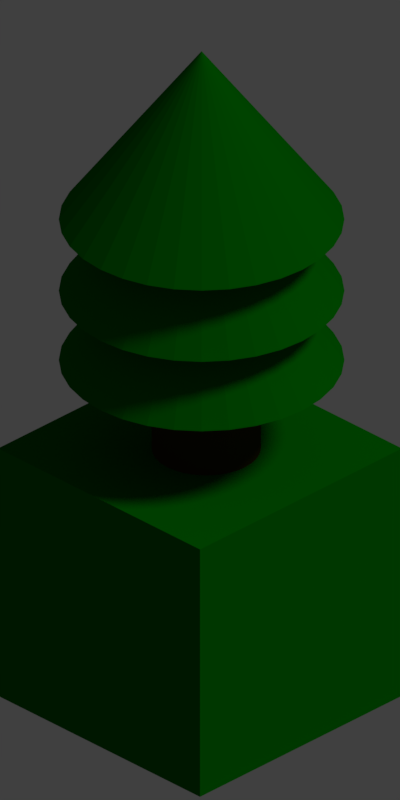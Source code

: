 # Source: isometric_tall_tile.blend  (saved by Blender 2.77.0; exported with 4.5.12 LTS)
import bpy
from mathutils import Matrix  # noqa: F401  (used for matrix-valued properties, if any)

bpy.ops.wm.read_factory_settings(use_empty=True)
scene = bpy.context.scene
scene.name = 'Scene'

# ---- collections
col_collection_1 = bpy.data.collections.new('Collection 1'); scene.collection.children.link(col_collection_1)

# ---- materials (node trees are filled in below, after node groups)
mat_treetop = bpy.data.materials.new('treetop')
mat_treetop.alpha_threshold = 0.0
mat_treetop.use_transparent_shadow = False
mat_treetop.diffuse_color = (0.0, 0.1574, 0.0, 1.0)
mat_treetop.specular_color = (0.0, 0.2615, 0.0)
mat_treetop.roughness = 0.5
mat_treetrunk = bpy.data.materials.new('treetrunk')
mat_treetrunk.alpha_threshold = 0.0
mat_treetrunk.use_transparent_shadow = False
mat_treetrunk.diffuse_color = (0.03774, 0.02654, 0.0, 1.0)
mat_treetrunk.specular_color = (0.0, 0.01341, 0.01341)
mat_treetrunk.roughness = 0.5
mat_grass = bpy.data.materials.new('grass')
mat_grass.alpha_threshold = 0.0
mat_grass.use_transparent_shadow = False
mat_grass.diffuse_color = (0.0, 0.1679, 0.0, 1.0)
mat_grass.specular_color = (0.0, 0.0, 0.0)
mat_grass.roughness = 0.5

# ---- material node trees

# ---- world
world_world = bpy.data.worlds.new('World'); scene.world = world_world
world_world.color = (0.05088, 0.05088, 0.05088)
world_world.use_sun_shadow = False
world_world.sun_shadow_jitter_overblur = 0.0
world_world.cycles.sampling_method = 'MANUAL'

# ---- cameras
cam_camera = bpy.data.cameras.new('Camera')
cam_camera.type = 'ORTHO'
cam_camera.clip_end = 100.0
cam_camera.lens = 35.0
cam_camera.sensor_width = 32.0
cam_camera.sensor_height = 18.0
cam_camera.ortho_scale = 5.6
cam_camera.dof.focus_distance = 0.0
cam_camera.dof.aperture_fstop = 128.0

# ---- lights
light_lamp = bpy.data.lights.new('Lamp', 'SUN')
light_lamp.transmission_factor = 0.0
light_lamp.cutoff_distance = 30.0
light_lamp.angle = 0.1993
light_lamp.energy = 1.0
light_lamp.shadow_buffer_clip_start = 1.001
light_lamp.shadow_soft_size = 0.1
light_lamp.shadow_cascade_max_distance = 1000.0

# ---- meshes
me_cone_002 = bpy.data.meshes.new('Cone.002')
me_cone_002.from_pydata([(0.0, 1.0, -1.0), (0.1951, 0.9808, -1.0), (0.3827, 0.9239, -1.0), (0.5556, 0.8315, -1.0), (0.7071, 0.7071, -1.0), (0.8315, 0.5556, -1.0), (0.9239, 0.3827, -1.0), (0.9808, 0.1951, -1.0), (1.0, 7.55e-08, -1.0), (0.0, 0.0, 1.0), (0.9808, -0.1951, -1.0), (0.9239, -0.3827, -1.0), (0.8315, -0.5556, -1.0), (0.7071, -0.7071, -1.0), (0.5556, -0.8315, -1.0), (0.3827, -0.9239, -1.0), (0.1951, -0.9808, -1.0), (-3.258e-07, -1.0, -1.0), (-0.1951, -0.9808, -1.0), (-0.3827, -0.9239, -1.0), (-0.5556, -0.8315, -1.0), (-0.7071, -0.7071, -1.0), (-0.8315, -0.5556, -1.0), (-0.9239, -0.3827, -1.0), (-0.9808, -0.1951, -1.0), (-1.0, 9.656e-07, -1.0), (-0.9808, 0.1951, -1.0), (-0.9239, 0.3827, -1.0), (-0.8315, 0.5556, -1.0), (-0.7071, 0.7071, -1.0), (-0.5556, 0.8315, -1.0), (-0.3827, 0.9239, -1.0), (-0.1951, 0.9808, -1.0)], [], [(0, 9, 1), (1, 9, 2), (2, 9, 3), (3, 9, 4), (4, 9, 5), (5, 9, 6), (6, 9, 7), (7, 9, 8), (8, 9, 10), (10, 9, 11), (11, 9, 12), (12, 9, 13), (13, 9, 14), (14, 9, 15), (15, 9, 16), (16, 9, 17), (17, 9, 18), (18, 9, 19), (19, 9, 20), (20, 9, 21), (21, 9, 22), (22, 9, 23), (23, 9, 24), (24, 9, 25), (25, 9, 26), (26, 9, 27), (27, 9, 28), (28, 9, 29), (29, 9, 30), (30, 9, 31), (31, 9, 32), (32, 9, 0), (0, 1, 2, 3, 4, 5, 6, 7, 8, 10, 11, 12, 13, 14, 15, 16, 17, 18, 19, 20, 21, 22, 23, 24, 25, 26, 27, 28, 29, 30, 31, 32)])
me_cone_002.materials.append(mat_treetop)
me_cone_002.use_remesh_preserve_volume = False
me_cone_002.use_remesh_preserve_attributes = False
me_cone_002.use_mirror_vertex_groups = False
me_cone_002.update()
me_cone_001 = bpy.data.meshes.new('Cone.001')
me_cone_001.from_pydata([(0.0, 1.0, -1.0), (0.1951, 0.9808, -1.0), (0.3827, 0.9239, -1.0), (0.5556, 0.8315, -1.0), (0.7071, 0.7071, -1.0), (0.8315, 0.5556, -1.0), (0.9239, 0.3827, -1.0), (0.9808, 0.1951, -1.0), (1.0, 7.55e-08, -1.0), (0.0, 0.0, 1.0), (0.9808, -0.1951, -1.0), (0.9239, -0.3827, -1.0), (0.8315, -0.5556, -1.0), (0.7071, -0.7071, -1.0), (0.5556, -0.8315, -1.0), (0.3827, -0.9239, -1.0), (0.1951, -0.9808, -1.0), (-3.258e-07, -1.0, -1.0), (-0.1951, -0.9808, -1.0), (-0.3827, -0.9239, -1.0), (-0.5556, -0.8315, -1.0), (-0.7071, -0.7071, -1.0), (-0.8315, -0.5556, -1.0), (-0.9239, -0.3827, -1.0), (-0.9808, -0.1951, -1.0), (-1.0, 9.656e-07, -1.0), (-0.9808, 0.1951, -1.0), (-0.9239, 0.3827, -1.0), (-0.8315, 0.5556, -1.0), (-0.7071, 0.7071, -1.0), (-0.5556, 0.8315, -1.0), (-0.3827, 0.9239, -1.0), (-0.1951, 0.9808, -1.0)], [], [(0, 9, 1), (1, 9, 2), (2, 9, 3), (3, 9, 4), (4, 9, 5), (5, 9, 6), (6, 9, 7), (7, 9, 8), (8, 9, 10), (10, 9, 11), (11, 9, 12), (12, 9, 13), (13, 9, 14), (14, 9, 15), (15, 9, 16), (16, 9, 17), (17, 9, 18), (18, 9, 19), (19, 9, 20), (20, 9, 21), (21, 9, 22), (22, 9, 23), (23, 9, 24), (24, 9, 25), (25, 9, 26), (26, 9, 27), (27, 9, 28), (28, 9, 29), (29, 9, 30), (30, 9, 31), (31, 9, 32), (32, 9, 0), (0, 1, 2, 3, 4, 5, 6, 7, 8, 10, 11, 12, 13, 14, 15, 16, 17, 18, 19, 20, 21, 22, 23, 24, 25, 26, 27, 28, 29, 30, 31, 32)])
me_cone_001.materials.append(mat_treetop)
me_cone_001.use_remesh_preserve_volume = False
me_cone_001.use_remesh_preserve_attributes = False
me_cone_001.use_mirror_vertex_groups = False
me_cone_001.update()
me_cone = bpy.data.meshes.new('Cone')
me_cone.from_pydata([(0.0, 1.0, -1.0), (0.1951, 0.9808, -1.0), (0.3827, 0.9239, -1.0), (0.5556, 0.8315, -1.0), (0.7071, 0.7071, -1.0), (0.8315, 0.5556, -1.0), (0.9239, 0.3827, -1.0), (0.9808, 0.1951, -1.0), (1.0, 7.55e-08, -1.0), (0.0, 0.0, 1.0), (0.9808, -0.1951, -1.0), (0.9239, -0.3827, -1.0), (0.8315, -0.5556, -1.0), (0.7071, -0.7071, -1.0), (0.5556, -0.8315, -1.0), (0.3827, -0.9239, -1.0), (0.1951, -0.9808, -1.0), (-3.258e-07, -1.0, -1.0), (-0.1951, -0.9808, -1.0), (-0.3827, -0.9239, -1.0), (-0.5556, -0.8315, -1.0), (-0.7071, -0.7071, -1.0), (-0.8315, -0.5556, -1.0), (-0.9239, -0.3827, -1.0), (-0.9808, -0.1951, -1.0), (-1.0, 9.656e-07, -1.0), (-0.9808, 0.1951, -1.0), (-0.9239, 0.3827, -1.0), (-0.8315, 0.5556, -1.0), (-0.7071, 0.7071, -1.0), (-0.5556, 0.8315, -1.0), (-0.3827, 0.9239, -1.0), (-0.1951, 0.9808, -1.0)], [], [(0, 9, 1), (1, 9, 2), (2, 9, 3), (3, 9, 4), (4, 9, 5), (5, 9, 6), (6, 9, 7), (7, 9, 8), (8, 9, 10), (10, 9, 11), (11, 9, 12), (12, 9, 13), (13, 9, 14), (14, 9, 15), (15, 9, 16), (16, 9, 17), (17, 9, 18), (18, 9, 19), (19, 9, 20), (20, 9, 21), (21, 9, 22), (22, 9, 23), (23, 9, 24), (24, 9, 25), (25, 9, 26), (26, 9, 27), (27, 9, 28), (28, 9, 29), (29, 9, 30), (30, 9, 31), (31, 9, 32), (32, 9, 0), (0, 1, 2, 3, 4, 5, 6, 7, 8, 10, 11, 12, 13, 14, 15, 16, 17, 18, 19, 20, 21, 22, 23, 24, 25, 26, 27, 28, 29, 30, 31, 32)])
me_cone.materials.append(mat_treetop)
me_cone.use_remesh_preserve_volume = False
me_cone.use_remesh_preserve_attributes = False
me_cone.use_mirror_vertex_groups = False
me_cone.update()
me_cylinder = bpy.data.meshes.new('Cylinder')
me_cylinder.from_pydata([(0.0, 1.0, -1.0), (0.0, 1.0, 5.774), (0.1951, 0.9808, -1.0), (0.1951, 0.9808, 5.774), (0.3827, 0.9239, -1.0), (0.3827, 0.9239, 5.774), (0.5556, 0.8315, -1.0), (0.5556, 0.8315, 5.774), (0.7071, 0.7071, -1.0), (0.7071, 0.7071, 5.774), (0.8315, 0.5556, -1.0), (0.8315, 0.5556, 5.774), (0.9239, 0.3827, -1.0), (0.9239, 0.3827, 5.774), (0.9808, 0.1951, -1.0), (0.9808, 0.1951, 5.774), (1.0, 7.55e-08, -1.0), (1.0, 7.55e-08, 5.774), (0.9808, -0.1951, -1.0), (0.9808, -0.1951, 5.774), (0.9239, -0.3827, -1.0), (0.9239, -0.3827, 5.774), (0.8315, -0.5556, -1.0), (0.8315, -0.5556, 5.774), (0.7071, -0.7071, -1.0), (0.7071, -0.7071, 5.774), (0.5556, -0.8315, -1.0), (0.5556, -0.8315, 5.774), (0.3827, -0.9239, -1.0), (0.3827, -0.9239, 5.774), (0.1951, -0.9808, -1.0), (0.1951, -0.9808, 5.774), (-3.258e-07, -1.0, -1.0), (-3.258e-07, -1.0, 5.774), (-0.1951, -0.9808, -1.0), (-0.1951, -0.9808, 5.774), (-0.3827, -0.9239, -1.0), (-0.3827, -0.9239, 5.774), (-0.5556, -0.8315, -1.0), (-0.5556, -0.8315, 5.774), (-0.7071, -0.7071, -1.0), (-0.7071, -0.7071, 5.774), (-0.8315, -0.5556, -1.0), (-0.8315, -0.5556, 5.774), (-0.9239, -0.3827, -1.0), (-0.9239, -0.3827, 5.774), (-0.9808, -0.1951, -1.0), (-0.9808, -0.1951, 5.774), (-1.0, 9.656e-07, -1.0), (-1.0, 9.656e-07, 5.774), (-0.9808, 0.1951, -1.0), (-0.9808, 0.1951, 5.774), (-0.9239, 0.3827, -1.0), (-0.9239, 0.3827, 5.774), (-0.8315, 0.5556, -1.0), (-0.8315, 0.5556, 5.774), (-0.7071, 0.7071, -1.0), (-0.7071, 0.7071, 5.774), (-0.5556, 0.8315, -1.0), (-0.5556, 0.8315, 5.774), (-0.3827, 0.9239, -1.0), (-0.3827, 0.9239, 5.774), (-0.1951, 0.9808, -1.0), (-0.1951, 0.9808, 5.774)], [], [(0, 1, 3, 2), (2, 3, 5, 4), (4, 5, 7, 6), (6, 7, 9, 8), (8, 9, 11, 10), (10, 11, 13, 12), (12, 13, 15, 14), (14, 15, 17, 16), (16, 17, 19, 18), (18, 19, 21, 20), (20, 21, 23, 22), (22, 23, 25, 24), (24, 25, 27, 26), (26, 27, 29, 28), (28, 29, 31, 30), (30, 31, 33, 32), (32, 33, 35, 34), (34, 35, 37, 36), (36, 37, 39, 38), (38, 39, 41, 40), (40, 41, 43, 42), (42, 43, 45, 44), (44, 45, 47, 46), (46, 47, 49, 48), (48, 49, 51, 50), (50, 51, 53, 52), (52, 53, 55, 54), (54, 55, 57, 56), (56, 57, 59, 58), (58, 59, 61, 60), (3, 1, 63, 61, 59, 57, 55, 53, 51, 49, 47, 45, 43, 41, 39, 37, 35, 33, 31, 29, 27, 25, 23, 21, 19, 17, 15, 13, 11, 9, 7, 5), (60, 61, 63, 62), (62, 63, 1, 0), (0, 2, 4, 6, 8, 10, 12, 14, 16, 18, 20, 22, 24, 26, 28, 30, 32, 34, 36, 38, 40, 42, 44, 46, 48, 50, 52, 54, 56, 58, 60, 62)])
me_cylinder.materials.append(mat_treetrunk)
me_cylinder.use_remesh_preserve_volume = False
me_cylinder.use_remesh_preserve_attributes = False
me_cylinder.use_mirror_vertex_groups = False
me_cylinder.update()
me_cube = bpy.data.meshes.new('Cube')
me_cube.from_pydata([(-1.0, -1.0, -1.0), (-1.0, -1.0, 1.0), (-1.0, 1.0, -1.0), (-1.0, 1.0, 1.0), (1.0, -1.0, -1.0), (1.0, -1.0, 1.0), (1.0, 1.0, -1.0), (1.0, 1.0, 1.0)], [], [(1, 3, 2, 0), (3, 7, 6, 2), (7, 5, 4, 6), (5, 1, 0, 4), (0, 2, 6, 4), (5, 7, 3, 1)])
me_cube.materials.append(mat_grass)
me_cube.use_remesh_preserve_volume = False
me_cube.use_remesh_preserve_attributes = False
me_cube.use_mirror_vertex_groups = False
me_cube.update()

# ---- objects
ob_cone_002 = bpy.data.objects.new('Cone.002', me_cone_002)
ob_cone_001 = bpy.data.objects.new('Cone.001', me_cone_001)
ob_cone = bpy.data.objects.new('Cone', me_cone)
ob_cylinder = bpy.data.objects.new('Cylinder', me_cylinder)
ob_cube = bpy.data.objects.new('Cube', me_cube)
ob_lamp = bpy.data.objects.new('Lamp', light_lamp)
ob_camera = bpy.data.objects.new('Camera', cam_camera)

# ---- transforms, parenting, visibility, modifiers, constraints
ob_cone_002.location = (0.009967, 0.005949, 4.534)
ob_cone_002.scale = (1.0, 1.0, 0.6794)
ob_cone_002.lineart.crease_threshold = 0.0
ob_cone_001.location = (0.009967, 0.005949, 3.958)
ob_cone_001.scale = (1.0, 1.0, 0.6794)
ob_cone_001.lineart.crease_threshold = 0.0
ob_cone.location = (0.009967, 0.005949, 3.397)
ob_cone.scale = (1.0, 1.0, 0.6794)
ob_cone.lineart.crease_threshold = 0.0
ob_cylinder.location = (0.02773, 0.03413, 2.064)
ob_cylinder.scale = (0.3827, 0.3827, 0.3827)
ob_cylinder.lineart.crease_threshold = 0.0
ob_cube.location = (0.0, 0.0, 1.0)
ob_cube.lineart.crease_threshold = 0.0
ob_lamp.location = (-16.19, 21.18, 14.55)
ob_lamp.rotation_euler = (0.6503, 0.05522, 1.866)
ob_lamp.lock_rotations_4d = False
ob_lamp.empty_display_type = 'ARROWS'
ob_lamp.color = (0.0, 0.0, 0.0, 0.0)
ob_lamp.lineart.crease_threshold = 0.0
ob_camera.location = (10.0, -10.0, 10.56)
ob_camera.rotation_euler = (1.047, 0.0, 0.7854)
ob_camera.lock_rotations_4d = False
ob_camera.empty_display_type = 'ARROWS'
ob_camera.color = (0.0, 0.0, 0.0, 0.0)
ob_camera.display_type = 'WIRE'
ob_camera.lineart.crease_threshold = 0.0

# ---- collection membership
col_collection_1.objects.link(ob_cone_002)
col_collection_1.objects.link(ob_cone_001)
col_collection_1.objects.link(ob_cone)
col_collection_1.objects.link(ob_cylinder)
col_collection_1.objects.link(ob_cube)
col_collection_1.objects.link(ob_lamp)
col_collection_1.objects.link(ob_camera)

# ---- scene / render settings (as saved in the file)
scene.camera = ob_camera
scene.frame_start = 1; scene.frame_end = 250; scene.frame_set(1)
scene.render.engine = 'BLENDER_EEVEE_NEXT'
scene.render.resolution_x = 256
scene.render.resolution_y = 512
scene.render.dither_intensity = 0.0
scene.render.film_transparent = True
scene.cycles.use_denoising = False
scene.cycles.samples = 128
scene.cycles.sampling_pattern = 'TABULATED_SOBOL'
scene.cycles.light_sampling_threshold = 0.0
scene.cycles.use_adaptive_sampling = False
scene.cycles.use_light_tree = False
scene.cycles.blur_glossy = 0.0
scene.cycles.sample_clamp_indirect = 0.0
scene.view_settings.view_transform = 'Standard'
bpy.context.view_layer.update()
